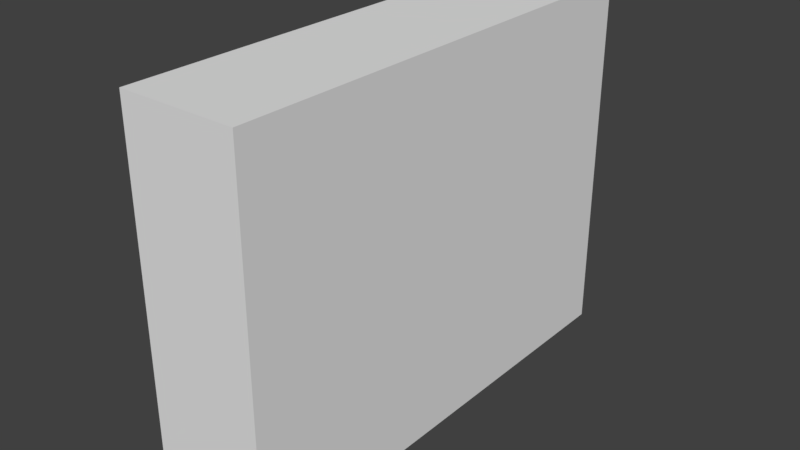 # Source: pms7003-not-to-print.blend  (saved by Blender 2.79.0; exported with 4.5.12 LTS)
import bpy
from mathutils import Matrix  # noqa: F401  (used for matrix-valued properties, if any)

bpy.ops.wm.read_factory_settings(use_empty=True)
scene = bpy.context.scene
scene.name = 'Scene'

# ---- collections
col_collection_1 = bpy.data.collections.new('Collection 1'); scene.collection.children.link(col_collection_1)

# ---- materials (node trees are filled in below, after node groups)
mat_material = bpy.data.materials.new('Material')
mat_material.alpha_threshold = 0.0
mat_material.use_transparent_shadow = False
mat_material.roughness = 0.5
mat_material.line_color = (0.0, 0.0, 0.0, 1.0)

# ---- material node trees

# ---- world
world_world = bpy.data.worlds.new('World'); scene.world = world_world
world_world.color = (0.05088, 0.05088, 0.05088)
world_world.use_sun_shadow = False
world_world.sun_shadow_jitter_overblur = 0.0
world_world.cycles.sampling_method = 'MANUAL'

# ---- meshes
me_cube = bpy.data.meshes.new('Cube')
me_cube.from_pydata([(1.0, 1.0, -1.0), (1.0, -1.0, -1.0), (-1.0, -1.0, -1.0), (-1.0, 1.0, -1.0), (1.0, 1.0, 1.0), (1.0, -1.0, 1.0), (-1.0, -1.0, 1.0), (-1.0, 1.0, 1.0), (-1.0, 0.8136, -1.0), (-0.8371, 1.0, -1.0), (1.0, 0.8136, -1.0), (-1.0, 0.8136, -1.0), (-0.8371, 0.8136, -1.0), (-0.4949, 1.0, -1.0), (-0.4949, 0.8136, -1.0), (-1.0, 0.4028, -1.0), (1.0, 0.4028, -1.0), (-1.0, 0.4028, -1.0), (-0.8371, 0.4028, -1.0), (-0.4949, 0.4028, -1.0), (-0.8371, 0.8136, -0.891), (-0.4949, 0.8136, -0.891), (-0.8371, 0.4028, -0.891), (-0.4949, 0.4028, -0.891), (-0.1021, 0.4028, -1.0), (-1.0, -0.8136, -1.0), (1.0, -0.8136, -1.0), (-1.0, -0.8136, -1.0), (-1.0, -0.3524, -1.0), (1.0, -0.3524, -1.0), (-1.0, -0.3524, -1.0), (-0.8371, -0.3524, -1.0), (-0.1021, -0.3524, -1.0), (-0.1021, -0.8136, -1.0), (-0.8371, -0.8136, -1.0), (-0.8371, -0.3524, -0.891), (-0.1021, -0.3524, -0.891), (-0.1021, -0.8136, -0.891), (-0.8371, -0.8136, -0.891)], [], [(0, 10, 11, 3, 9, 13), (4, 7, 6, 5), (0, 4, 5, 1, 26, 29, 16, 10), (1, 5, 6, 2), (2, 6, 7, 3, 11, 8, 15, 17, 28, 30, 25, 27), (4, 0, 13, 9, 3, 7), (20, 22, 23, 21), (14, 12, 20, 21), (18, 19, 23, 22), (19, 14, 21, 23), (12, 18, 22, 20), (35, 36, 37, 38), (19, 14, 10, 16, 24), (12, 18, 17, 11), (29, 30, 17, 16), (27, 26, 1, 2), (33, 34, 38, 37), (31, 32, 36, 35), (34, 31, 35, 38), (32, 33, 37, 36), (33, 32, 29, 26), (34, 27, 30, 31)])
me_cube.materials.append(mat_material)
me_cube.use_remesh_preserve_volume = False
me_cube.use_remesh_preserve_attributes = False
me_cube.use_mirror_vertex_groups = False
me_cube.update()

# ---- objects
ob_cube = bpy.data.objects.new('Cube', me_cube)

# ---- transforms, parenting, visibility, modifiers, constraints
ob_cube.location = (0.0, 0.0, 0.0)
ob_cube.scale = (5.85, 23.85, 18.35)
ob_cube.lock_rotations_4d = False
ob_cube.empty_display_type = 'ARROWS'
ob_cube.lineart.crease_threshold = 0.0

# ---- collection membership
col_collection_1.objects.link(ob_cube)

# ---- scene / render settings (as saved in the file)
scene.frame_start = 1; scene.frame_end = 250; scene.frame_set(28)
scene.render.engine = 'BLENDER_EEVEE_NEXT'
scene.render.resolution_percentage = 50
scene.render.dither_intensity = 0.0
scene.cycles.use_denoising = False
scene.cycles.samples = 128
scene.cycles.sampling_pattern = 'TABULATED_SOBOL'
scene.cycles.use_adaptive_sampling = False
scene.cycles.use_light_tree = False
scene.cycles.blur_glossy = 0.0
scene.cycles.sample_clamp_indirect = 0.0
scene.view_settings.view_transform = 'Standard'
bpy.context.view_layer.update()

# ---- added for rendering (the .blend has no active camera and no usable light): camera, sun
cam_auto = bpy.data.cameras.new('AutoCamera')
cam_auto.lens = 50.0
cam_auto.sensor_width = 36.0
cam_auto.clip_end = 1000.0
ob_auto_camera = bpy.data.objects.new('AutoCamera', cam_auto)
scene.collection.objects.link(ob_auto_camera)
ob_auto_camera.location = (56.7267, -68.072, 45.3813)
ob_auto_camera.rotation_euler = (1.09748, -7.21219e-08, 0.694738)
scene.camera = ob_auto_camera
light_auto_sun = bpy.data.lights.new('AutoSun', 'SUN')
light_auto_sun.energy = 3.0
light_auto_sun.angle = 0.0523599
ob_auto_sun = bpy.data.objects.new('AutoSun', light_auto_sun)
scene.collection.objects.link(ob_auto_sun)
ob_auto_sun.rotation_euler = (0.872665, 0.174533, 0.523599)
bpy.context.view_layer.update()
